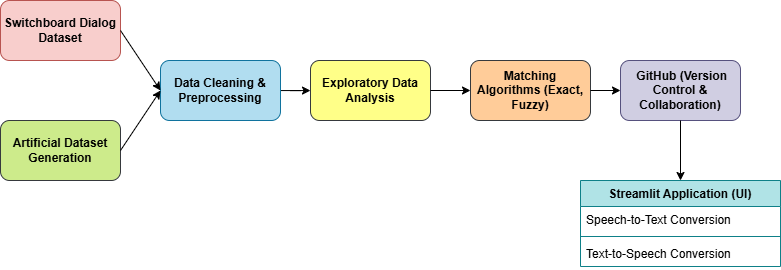

The diagram above was exported from draw.io. Its source (the exported page's mxGraphModel, read from the mxfile embedded in the PNG):
<mxGraphModel dx="925" dy="535" grid="1" gridSize="10" guides="1" tooltips="1" connect="1" arrows="1" fold="1" page="1" pageScale="1" pageWidth="850" pageHeight="1100" math="0" shadow="0">
  <root>
    <mxCell id="0" />
    <mxCell id="1" parent="0" />
    <mxCell id="LX4SS7RyVRE3VySS8GRW-1" value="Switchboard Dialog Dataset" style="rounded=1;whiteSpace=wrap;html=1;fillColor=#f8cecc;strokeColor=#b85450;fontStyle=1" vertex="1" parent="1">
      <mxGeometry x="50" y="90" width="120" height="60" as="geometry" />
    </mxCell>
    <mxCell id="LX4SS7RyVRE3VySS8GRW-24" value="" style="edgeStyle=orthogonalEdgeStyle;rounded=0;orthogonalLoop=1;jettySize=auto;html=1;" edge="1" parent="1" source="LX4SS7RyVRE3VySS8GRW-2" target="LX4SS7RyVRE3VySS8GRW-3">
      <mxGeometry relative="1" as="geometry" />
    </mxCell>
    <mxCell id="LX4SS7RyVRE3VySS8GRW-2" value="Data Cleaning &amp;amp; Preprocessing" style="rounded=1;whiteSpace=wrap;html=1;fillColor=#b1ddf0;strokeColor=#10739e;fontStyle=1" vertex="1" parent="1">
      <mxGeometry x="210" y="150" width="120" height="60" as="geometry" />
    </mxCell>
    <mxCell id="LX4SS7RyVRE3VySS8GRW-3" value="Exploratory Data Analysis" style="rounded=1;whiteSpace=wrap;html=1;fillColor=#ffff88;strokeColor=#36393d;fontStyle=1" vertex="1" parent="1">
      <mxGeometry x="360" y="150" width="120" height="60" as="geometry" />
    </mxCell>
    <mxCell id="LX4SS7RyVRE3VySS8GRW-4" value="&lt;span&gt;Artificial Dataset Generation&lt;/span&gt;" style="rounded=1;whiteSpace=wrap;html=1;fillColor=#cdeb8b;strokeColor=#36393d;fontStyle=1" vertex="1" parent="1">
      <mxGeometry x="50" y="210" width="120" height="60" as="geometry" />
    </mxCell>
    <mxCell id="LX4SS7RyVRE3VySS8GRW-5" value="Matching Algorithms (Exact, Fuzzy)" style="rounded=1;whiteSpace=wrap;html=1;fillColor=#ffcc99;strokeColor=#36393d;fontStyle=1" vertex="1" parent="1">
      <mxGeometry x="520" y="150" width="120" height="60" as="geometry" />
    </mxCell>
    <mxCell id="LX4SS7RyVRE3VySS8GRW-6" value="&amp;nbsp;GitHub (Version Control &amp;amp; Collaboration)" style="rounded=1;whiteSpace=wrap;html=1;fillColor=#d0cee2;strokeColor=#56517e;fontStyle=1" vertex="1" parent="1">
      <mxGeometry x="670" y="150" width="120" height="60" as="geometry" />
    </mxCell>
    <mxCell id="LX4SS7RyVRE3VySS8GRW-9" value="Streamlit Application (UI)&lt;div&gt;&lt;br style=&quot;&quot;&gt;&lt;/div&gt;" style="swimlane;fontStyle=1;align=center;verticalAlign=top;childLayout=stackLayout;horizontal=1;startSize=26;horizontalStack=0;resizeParent=1;resizeParentMax=0;resizeLast=0;collapsible=1;marginBottom=0;whiteSpace=wrap;html=1;fillColor=#b0e3e6;strokeColor=#0e8088;" vertex="1" parent="1">
      <mxGeometry x="630" y="270" width="200" height="86" as="geometry" />
    </mxCell>
    <mxCell id="LX4SS7RyVRE3VySS8GRW-10" value="&lt;span style=&quot;text-align: center; font-weight: normal;&quot;&gt;Speech-to-Text Conversion&lt;/span&gt;&lt;div style=&quot;text-align: center;&quot;&gt;&lt;br&gt;&lt;/div&gt;" style="text;strokeColor=none;fillColor=none;align=left;verticalAlign=top;spacingLeft=4;spacingRight=4;overflow=hidden;rotatable=0;points=[[0,0.5],[1,0.5]];portConstraint=eastwest;whiteSpace=wrap;html=1;fontStyle=1" vertex="1" parent="LX4SS7RyVRE3VySS8GRW-9">
      <mxGeometry y="26" width="200" height="26" as="geometry" />
    </mxCell>
    <mxCell id="LX4SS7RyVRE3VySS8GRW-11" value="" style="line;strokeWidth=1;fillColor=none;align=left;verticalAlign=middle;spacingTop=-1;spacingLeft=3;spacingRight=3;rotatable=0;labelPosition=right;points=[];portConstraint=eastwest;strokeColor=inherit;fontStyle=1" vertex="1" parent="LX4SS7RyVRE3VySS8GRW-9">
      <mxGeometry y="52" width="200" height="8" as="geometry" />
    </mxCell>
    <mxCell id="LX4SS7RyVRE3VySS8GRW-12" value="&lt;span style=&quot;font-weight: normal;&quot;&gt;Text-to-Speech Conversion&lt;/span&gt;" style="text;strokeColor=none;fillColor=none;align=left;verticalAlign=top;spacingLeft=4;spacingRight=4;overflow=hidden;rotatable=0;points=[[0,0.5],[1,0.5]];portConstraint=eastwest;whiteSpace=wrap;html=1;fontStyle=1" vertex="1" parent="LX4SS7RyVRE3VySS8GRW-9">
      <mxGeometry y="60" width="200" height="26" as="geometry" />
    </mxCell>
    <mxCell id="LX4SS7RyVRE3VySS8GRW-14" value="" style="endArrow=classic;html=1;rounded=0;entryX=0.5;entryY=0;entryDx=0;entryDy=0;" edge="1" parent="1" target="LX4SS7RyVRE3VySS8GRW-9">
      <mxGeometry width="50" height="50" relative="1" as="geometry">
        <mxPoint x="730" y="210" as="sourcePoint" />
        <mxPoint x="690" y="280" as="targetPoint" />
      </mxGeometry>
    </mxCell>
    <mxCell id="LX4SS7RyVRE3VySS8GRW-20" value="" style="endArrow=classic;html=1;rounded=0;entryX=0;entryY=0.5;entryDx=0;entryDy=0;" edge="1" parent="1" target="LX4SS7RyVRE3VySS8GRW-2">
      <mxGeometry width="50" height="50" relative="1" as="geometry">
        <mxPoint x="170" y="120" as="sourcePoint" />
        <mxPoint x="220" y="70" as="targetPoint" />
      </mxGeometry>
    </mxCell>
    <mxCell id="LX4SS7RyVRE3VySS8GRW-21" value="" style="endArrow=classic;html=1;rounded=0;exitX=1;exitY=0.5;exitDx=0;exitDy=0;" edge="1" parent="1" source="LX4SS7RyVRE3VySS8GRW-4">
      <mxGeometry width="50" height="50" relative="1" as="geometry">
        <mxPoint x="160" y="270" as="sourcePoint" />
        <mxPoint x="210" y="180" as="targetPoint" />
      </mxGeometry>
    </mxCell>
    <mxCell id="LX4SS7RyVRE3VySS8GRW-25" value="" style="endArrow=classic;html=1;rounded=0;entryX=0;entryY=0.5;entryDx=0;entryDy=0;" edge="1" parent="1" target="LX4SS7RyVRE3VySS8GRW-5">
      <mxGeometry width="50" height="50" relative="1" as="geometry">
        <mxPoint x="480" y="180" as="sourcePoint" />
        <mxPoint x="530" y="130" as="targetPoint" />
      </mxGeometry>
    </mxCell>
    <mxCell id="LX4SS7RyVRE3VySS8GRW-26" value="" style="endArrow=classic;html=1;rounded=0;entryX=0;entryY=0.5;entryDx=0;entryDy=0;" edge="1" parent="1" target="LX4SS7RyVRE3VySS8GRW-6">
      <mxGeometry width="50" height="50" relative="1" as="geometry">
        <mxPoint x="640" y="180" as="sourcePoint" />
        <mxPoint x="690" y="130" as="targetPoint" />
      </mxGeometry>
    </mxCell>
  </root>
</mxGraphModel>